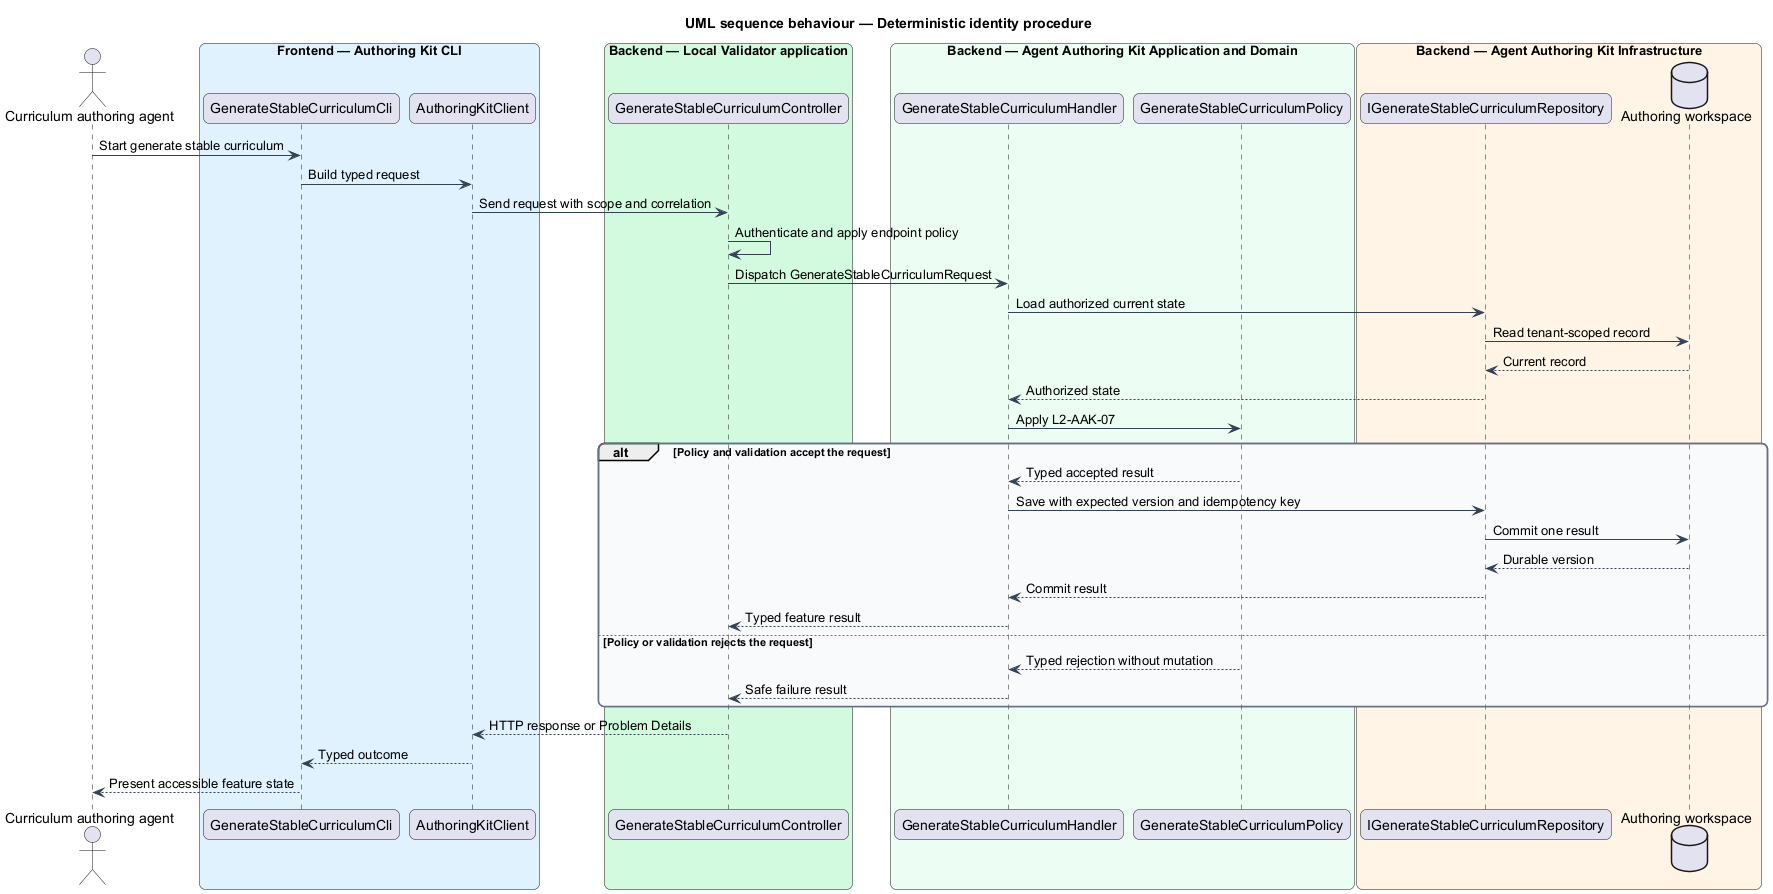

The diagram above was rendered by PlantUML. Its source (embedded in the PNG):
@startuml
title UML sequence behaviour — Deterministic identity procedure
skinparam backgroundColor #FFFFFF
skinparam shadowing false
skinparam roundcorner 12
skinparam defaultFontName Arial
skinparam ArrowColor #344054
skinparam rectangle {
  BorderColor #344054
  FontColor #101828
}
skinparam package {
  BorderColor #667085
  FontColor #101828
  BackgroundColor #F9FAFB
}
actor "Curriculum authoring agent" as actor
box "Frontend — Authoring Kit CLI" #E0F2FE
  participant "GenerateStableCurriculumCli" as entry
  participant "AuthoringKitClient" as client
end box
box "Backend — Local Validator application" #D1FADF
  participant "GenerateStableCurriculumController" as controller
end box
box "Backend — Agent Authoring Kit Application and Domain" #ECFDF3
  participant "GenerateStableCurriculumHandler" as handler
  participant "GenerateStableCurriculumPolicy" as policy
end box
box "Backend — Agent Authoring Kit Infrastructure" #FFF4E5
  participant "IGenerateStableCurriculumRepository" as repository
  database "Authoring workspace" as store
end box
actor -> entry : Start generate stable curriculum
entry -> client : Build typed request
client -> controller : Send request with scope and correlation
controller -> controller : Authenticate and apply endpoint policy
controller -> handler : Dispatch GenerateStableCurriculumRequest
handler -> repository : Load authorized current state
repository -> store : Read tenant-scoped record
store --> repository : Current record
repository --> handler : Authorized state
handler -> policy : Apply L2-AAK-07
alt Policy and validation accept the request
  policy --> handler : Typed accepted result
  handler -> repository : Save with expected version and idempotency key
  repository -> store : Commit one result
  store --> repository : Durable version
  repository --> handler : Commit result
  handler --> controller : Typed feature result
else Policy or validation rejects the request
  policy --> handler : Typed rejection without mutation
  handler --> controller : Safe failure result
end
controller --> client : HTTP response or Problem Details
client --> entry : Typed outcome
entry --> actor : Present accessible feature state
@enduml